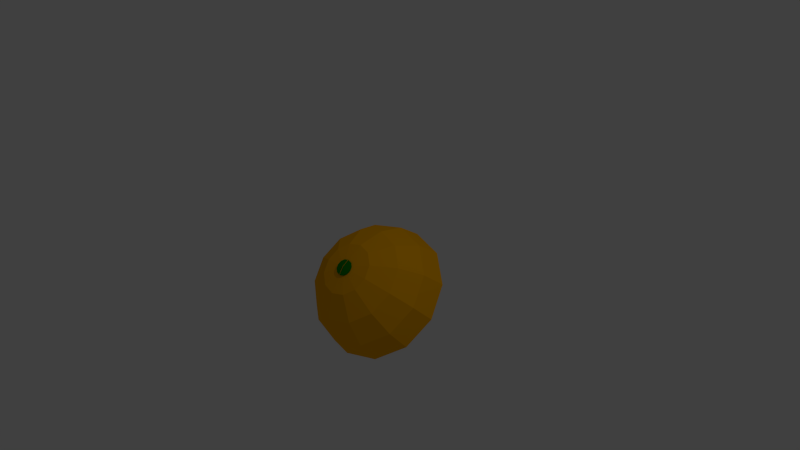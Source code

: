 # Source: orange.blend  (saved by Blender 2.74.0; exported with 4.5.12 LTS)
import bpy
from mathutils import Matrix  # noqa: F401  (used for matrix-valued properties, if any)

bpy.ops.wm.read_factory_settings(use_empty=True)
scene = bpy.context.scene
scene.name = 'Scene'

# ---- collections
col_collection_1 = bpy.data.collections.new('Collection 1'); scene.collection.children.link(col_collection_1)

# ---- materials (node trees are filled in below, after node groups)
mat_orangepeel = bpy.data.materials.new('OrangePeel')
mat_orangepeel.alpha_threshold = 0.0
mat_orangepeel.use_transparent_shadow = False
mat_orangepeel.diffuse_color = (1.0, 0.4445, 0.0, 1.0)
mat_orangepeel.roughness = 0.5
mat_orangerine = bpy.data.materials.new('OrangeRine')
mat_orangerine.alpha_threshold = 0.0
mat_orangerine.use_transparent_shadow = False
mat_orangerine.diffuse_color = (1.0, 0.6614, 0.2115, 1.0)
mat_orangerine.roughness = 0.5
mat_orangemeat = bpy.data.materials.new('OrangeMeat')
mat_orangemeat.alpha_threshold = 0.0
mat_orangemeat.use_transparent_shadow = False
mat_orangemeat.diffuse_color = (1.0, 0.5243, 0.006966, 1.0)
mat_orangemeat.roughness = 0.5
mat_orangestem = bpy.data.materials.new('OrangeStem')
mat_orangestem.alpha_threshold = 0.0
mat_orangestem.use_transparent_shadow = False
mat_orangestem.diffuse_color = (0.003058, 0.2266, 0.0, 1.0)
mat_orangestem.roughness = 0.5

# ---- material node trees

# ---- world
world_world = bpy.data.worlds.new('World'); scene.world = world_world
world_world.color = (0.05088, 0.05088, 0.05088)
world_world.use_sun_shadow = False
world_world.sun_shadow_jitter_overblur = 0.0
world_world.cycles.sampling_method = 'MANUAL'
world_world.cycles.sample_map_resolution = 256

# ---- cameras
cam_camera = bpy.data.cameras.new('Camera')
cam_camera.clip_end = 100.0
cam_camera.lens = 35.0
cam_camera.sensor_width = 32.0
cam_camera.sensor_height = 18.0
cam_camera.ortho_scale = 7.314
cam_camera.dof.focus_distance = 0.0
cam_camera.dof.aperture_fstop = 128.0

# ---- lights
light_lamp = bpy.data.lights.new('Lamp', 'POINT')
light_lamp.transmission_factor = 0.0
light_lamp.cutoff_distance = 30.0
light_lamp.energy = 100.0
light_lamp.shadow_buffer_clip_start = 1.001
light_lamp.shadow_soft_size = 0.1
light_lamp.shadow_maximum_resolution = 0.006
light_lamp.use_absolute_resolution = True
light_lamp.cycles.use_multiple_importance_sampling = False

# ---- meshes
me_sphere = bpy.data.meshes.new('Sphere')
me_sphere.from_pydata([(0.1751, 0.3034, -0.05431), (0.3236, 0.5605, -0.2527), (0.4228, 0.7324, -0.5497), (0.4577, 0.7927, -0.9), (0.3034, 0.1751, -0.05431), (0.5605, 0.3236, -0.2527), (0.7324, 0.4228, -0.5497), (0.7927, 0.4577, -0.9), (0.3503, -9.081e-10, -0.05431), (0.6473, -4.183e-08, -0.2527), (0.8457, -4.183e-08, -0.5497), (0.9154, -4.183e-08, -0.9), (0.4294, -0.7438, -0.9), (0.3967, -0.6872, -0.5713), (0.3034, -0.1751, -0.05431), (0.5605, -0.3236, -0.2527), (0.7324, -0.4228, -0.5497), (0.7927, -0.4577, -0.9), (0.3036, -0.5259, -0.2927), (0.1643, -0.2846, -0.1065), (0.7438, -0.4294, -0.9), (0.1751, -0.3034, -0.05431), (0.3236, -0.5605, -0.2527), (0.4228, -0.7324, -0.5497), (0.4577, -0.7927, -0.9), (0.6872, -0.3967, -0.5713), (0.5259, -0.3036, -0.2927), (0.2846, -0.1643, -0.1065), (0.8588, -3.925e-08, -0.9), (0.7935, -3.925e-08, -0.5713), (0.6073, -3.925e-08, -0.2927), (0.3287, -8.521e-10, -0.1065), (0.7438, 0.4294, -0.9), (0.6872, 0.3967, -0.5713), (0.5259, 0.3036, -0.2927), (0.2846, 0.1643, -0.1065), (0.4294, 0.7438, -0.9), (0.3967, 0.6872, -0.5713), (0.3036, 0.5259, -0.2927), (0.1643, 0.2846, -0.1065), (0.02933, -0.8238, -0.9), (0.4158, -0.7202, -0.9), (0.6987, -0.4373, -0.9), (0.02933, -0.0508, -0.9), (0.8316, -3.756e-08, -0.9), (0.7281, -0.3865, -0.9), (0.7281, 0.3865, -0.9), (0.05866, -2.235e-09, -0.9), (0.4158, 0.7202, -0.9), (0.6987, 0.4373, -0.9), (0.02933, 0.8238, -0.9), (0.02933, 0.0508, -0.9), (0.0542, 0.09387, -0.01681), (0.09387, 0.0542, -0.01681), (0.1084, -2.81e-10, -0.01681), (0.09387, -0.0542, -0.01681), (0.0542, -0.09387, -0.01681), (0.002615, 0.1084, 0.002912), (0.05681, 0.09387, 0.002912), (0.002615, -2.138e-08, 0.02447), (0.09649, 0.0542, 0.002912), (0.111, -2.81e-10, 0.002912), (0.09649, -0.0542, 0.002912), (0.05681, -0.09387, 0.002912), (0.002615, -0.1084, 0.002912), (0.0, 0.3503, -0.05431), (0.0, 0.6473, -0.2527), (0.0, 0.8457, -0.5497), (0.0, 0.9154, -0.9), (-0.1751, 0.3034, -0.05431), (-0.3236, 0.5605, -0.2527), (-0.4228, 0.7324, -0.5497), (-0.4577, 0.7927, -0.9), (-0.3034, 0.1751, -0.05431), (-0.5605, 0.3236, -0.2527), (-0.7324, 0.4228, -0.5497), (-0.7927, 0.4577, -0.9), (0.0, -0.8588, -0.9), (0.0, -0.7935, -0.5713), (0.0, -0.6073, -0.2927), (-0.3503, -9.081e-10, -0.05431), (-0.6473, -4.183e-08, -0.2527), (-0.8457, -4.183e-08, -0.5497), (-0.9154, -4.183e-08, -0.9), (0.0, -0.3287, -0.1065), (-0.4294, -0.7438, -0.9), (-0.3967, -0.6872, -0.5713), (-0.3034, -0.1751, -0.05431), (-0.5605, -0.3236, -0.2527), (-0.7324, -0.4228, -0.5497), (-0.7927, -0.4577, -0.9), (-0.3036, -0.5259, -0.2927), (-0.1643, -0.2846, -0.1065), (-0.7438, -0.4294, -0.9), (-0.1751, -0.3034, -0.05431), (-0.3236, -0.5605, -0.2527), (-0.4228, -0.7324, -0.5497), (-0.4577, -0.7927, -0.9), (-0.6872, -0.3967, -0.5713), (-0.5259, -0.3036, -0.2927), (-0.2846, -0.1643, -0.1065), (0.0, -0.3503, -0.05431), (0.0, -0.6473, -0.2527), (0.0, -0.8457, -0.5497), (0.0, -0.9154, -0.9), (-0.8588, -3.925e-08, -0.9), (-0.7935, -3.925e-08, -0.5713), (-0.6073, -3.925e-08, -0.2927), (-0.3287, -8.521e-10, -0.1065), (-0.7438, 0.4294, -0.9), (-0.6872, 0.3967, -0.5713), (-0.5259, 0.3036, -0.2927), (-0.2846, 0.1643, -0.1065), (0.0, -5.935e-08, -0.1138), (-0.4294, 0.7438, -0.9), (-0.3967, 0.6872, -0.5713), (-0.3036, 0.5259, -0.2927), (-0.1643, 0.2846, -0.1065), (0.0, 0.8588, -0.9), (0.0, 0.7263, -0.5991), (0.0, 0.5559, -0.3441), (0.0, 0.3009, -0.1737), (0.0, 0.0, -0.9), (-0.02933, -0.8238, -0.9), (-0.4158, -0.7202, -0.9), (-0.6987, -0.4373, -0.9), (-0.02933, -0.0508, -0.9), (-0.8316, -3.756e-08, -0.9), (-0.7281, -0.3865, -0.9), (-0.7281, 0.3865, -0.9), (-0.05866, -2.235e-09, -0.9), (-0.4158, 0.7202, -0.9), (-0.6987, 0.4373, -0.9), (-0.02933, 0.8238, -0.9), (-0.02933, 0.0508, -0.9), (0.0, 0.1084, -0.01681), (-0.0542, 0.09387, -0.01681), (0.0, -2.138e-08, 0.004755), (-0.09387, 0.0542, -0.01681), (-0.1084, -2.81e-10, -0.01681), (-0.09387, -0.0542, -0.01681), (-0.0542, -0.09387, -0.01681), (0.0, -0.1084, -0.01681), (-0.002615, 0.1084, 0.002912), (-0.05681, 0.09387, 0.002912), (-0.002615, -2.138e-08, 0.02447), (-0.09649, 0.0542, 0.002912), (-0.111, -2.81e-10, 0.002912), (-0.09649, -0.0542, 0.002912), (-0.05681, -0.09387, 0.002912), (-0.002615, -0.1084, 0.002912)], [], [(68, 67, 2, 3), (67, 66, 1, 2), (66, 65, 0, 1), (3, 2, 6, 7), (2, 1, 5, 6), (1, 0, 4, 5), (7, 6, 10, 11), (6, 5, 9, 10), (5, 4, 8, 9), (11, 10, 16, 17), (10, 9, 15, 16), (9, 8, 14, 15), (17, 16, 23, 24), (16, 15, 22, 23), (15, 14, 21, 22), (24, 23, 103, 104), (23, 22, 102, 103), (22, 21, 101, 102), (3, 36, 118, 68), (7, 32, 36, 3), (11, 28, 32, 7), (17, 20, 28, 11), (24, 12, 20, 17), (104, 77, 12, 24), (19, 84, 113), (27, 19, 113), (31, 27, 113), (35, 31, 113), (39, 35, 113), (121, 39, 113), (18, 79, 84, 19), (8, 4, 53, 54), (13, 78, 79, 18), (14, 8, 54, 55), (12, 77, 78, 13), (21, 14, 55, 56), (26, 18, 19, 27), (101, 21, 56, 142), (25, 13, 18, 26), (20, 12, 13, 25), (30, 26, 27, 31), (29, 25, 26, 30), (28, 20, 25, 29), (34, 30, 31, 35), (33, 29, 30, 34), (32, 28, 29, 33), (38, 34, 35, 39), (37, 33, 34, 38), (36, 32, 33, 37), (120, 38, 39, 121), (119, 37, 38, 120), (118, 36, 37, 119), (122, 32, 46, 47), (20, 122, 47, 45), (77, 122, 43, 40), (122, 20, 42, 43), (32, 122, 51, 49), (122, 118, 50, 51), (42, 41, 43), (41, 40, 43), (20, 12, 41, 42), (12, 77, 40, 41), (46, 44, 47), (44, 45, 47), (32, 28, 44, 46), (28, 20, 45, 44), (48, 49, 51), (50, 48, 51), (118, 36, 48, 50), (36, 32, 49, 48), (54, 53, 60, 61), (55, 54, 61, 62), (56, 55, 62, 63), (142, 56, 63, 64), (135, 137, 59, 57), (137, 142, 64, 59), (4, 0, 52, 53), (0, 65, 135, 52), (57, 59, 58), (58, 59, 60), (60, 59, 61), (61, 59, 62), (62, 59, 63), (63, 59, 64), (53, 52, 58, 60), (52, 135, 57, 58), (68, 72, 71, 67), (67, 71, 70, 66), (66, 70, 69, 65), (72, 76, 75, 71), (71, 75, 74, 70), (70, 74, 73, 69), (76, 83, 82, 75), (75, 82, 81, 74), (74, 81, 80, 73), (83, 90, 89, 82), (82, 89, 88, 81), (81, 88, 87, 80), (90, 97, 96, 89), (89, 96, 95, 88), (88, 95, 94, 87), (66, 65, 121, 120), (67, 66, 120, 119), (97, 104, 103, 96), (96, 103, 102, 95), (95, 102, 101, 94), (68, 67, 119, 118), (72, 68, 118, 114), (76, 72, 114, 109), (83, 76, 109, 105), (90, 83, 105, 93), (97, 90, 93, 85), (101, 102, 79, 84), (102, 103, 78, 79), (103, 104, 77, 78), (104, 97, 85, 77), (92, 113, 84), (100, 113, 92), (108, 113, 100), (112, 113, 108), (117, 113, 112), (121, 113, 117), (91, 92, 84, 79), (80, 139, 138, 73), (86, 91, 79, 78), (87, 140, 139, 80), (85, 86, 78, 77), (94, 141, 140, 87), (99, 100, 92, 91), (101, 142, 141, 94), (98, 99, 91, 86), (93, 98, 86, 85), (107, 108, 100, 99), (106, 107, 99, 98), (105, 106, 98, 93), (111, 112, 108, 107), (110, 111, 107, 106), (109, 110, 106, 105), (116, 117, 112, 111), (115, 116, 111, 110), (114, 115, 110, 109), (120, 121, 117, 116), (119, 120, 116, 115), (118, 119, 115, 114), (122, 130, 129, 109), (93, 128, 130, 122), (77, 123, 126, 122), (122, 126, 125, 93), (109, 132, 134, 122), (122, 134, 133, 118), (125, 126, 124), (124, 126, 123), (93, 125, 124, 85), (85, 124, 123, 77), (129, 130, 127), (127, 130, 128), (109, 129, 127, 105), (105, 127, 128, 93), (131, 134, 132), (133, 134, 131), (118, 133, 131, 114), (114, 131, 132, 109), (139, 147, 146, 138), (140, 148, 147, 139), (141, 149, 148, 140), (142, 150, 149, 141), (135, 143, 145, 137), (137, 145, 150, 142), (73, 138, 136, 69), (69, 136, 135, 65), (143, 144, 145), (144, 146, 145), (146, 147, 145), (147, 148, 145), (148, 149, 145), (149, 150, 145), (138, 146, 144, 136), (136, 144, 143, 135)])
me_sphere.polygons.foreach_set('material_index', [0, 0, 0, 0, 0, 0, 0, 0, 0, 0, 0, 0, 0, 0, 0, 0, 0, 0, 1, 1, 1, 1, 1, 1, 0, 0, 0, 0, 0, 0, 0, 0, 0, 0, 0, 0, 0, 0, 0, 0, 0, 0, 0, 0, 0, 0, 0, 0, 0, 0, 0, 0, 1, 1, 1, 1, 1, 1, 2, 2, 1, 1, 2, 2, 1, 1, 2, 2, 1, 1, 3, 3, 3, 3, 0, 0, 0, 0, 3, 3, 3, 3, 3, 3, 3, 3, 0, 0, 0, 0, 0, 0, 0, 0, 0, 0, 0, 0, 0, 0, 0, 1, 1, 0, 0, 0, 1, 1, 1, 1, 1, 1, 1, 1, 1, 1, 0, 0, 0, 0, 0, 0, 0, 0, 0, 0, 0, 0, 0, 0, 0, 0, 0, 0, 0, 0, 0, 0, 0, 0, 0, 0, 0, 0, 1, 1, 1, 1, 1, 1, 2, 2, 1, 1, 2, 2, 1, 1, 2, 2, 1, 1, 3, 3, 3, 3, 0, 0, 0, 0, 3, 3, 3, 3, 3, 3, 3, 3])
me_sphere.materials.append(mat_orangepeel)
me_sphere.materials.append(mat_orangerine)
me_sphere.materials.append(mat_orangemeat)
me_sphere.materials.append(mat_orangestem)
me_sphere.use_remesh_preserve_volume = False
me_sphere.use_remesh_preserve_attributes = False
me_sphere.use_mirror_vertex_groups = False
me_sphere.update()

# ---- objects
ob_sphere = bpy.data.objects.new('Sphere', me_sphere)
ob_lamp = bpy.data.objects.new('Lamp', light_lamp)
ob_camera = bpy.data.objects.new('Camera', cam_camera)

# ---- transforms, parenting, visibility, modifiers, constraints
ob_sphere.location = (0.0, -0.5, 0.0)
ob_sphere.rotation_euler = (0.7854, -0.0, 0.0)
ob_sphere.lineart.crease_threshold = 0.0
ob_lamp.location = (4.076, 1.005, 5.904)
ob_lamp.rotation_euler = (0.6503, 0.05522, 1.866)
ob_lamp.lock_rotations_4d = False
ob_lamp.empty_display_type = 'ARROWS'
ob_lamp.color = (0.0, 0.0, 0.0, 0.0)
ob_lamp.lineart.crease_threshold = 0.0
ob_camera.location = (7.481, -6.508, 5.344)
ob_camera.rotation_euler = (1.109, 0.01082, 0.8149)
ob_camera.lock_rotations_4d = False
ob_camera.empty_display_type = 'ARROWS'
ob_camera.color = (0.0, 0.0, 0.0, 0.0)
ob_camera.display_type = 'WIRE'
ob_camera.lineart.crease_threshold = 0.0

# ---- collection membership
col_collection_1.objects.link(ob_sphere)
col_collection_1.objects.link(ob_lamp)
col_collection_1.objects.link(ob_camera)

# ---- scene / render settings (as saved in the file)
scene.camera = ob_camera
scene.frame_start = 1; scene.frame_end = 250; scene.frame_set(1)
scene.render.engine = 'BLENDER_EEVEE_NEXT'
scene.render.resolution_percentage = 50
scene.render.dither_intensity = 0.0
scene.cycles.use_denoising = False
scene.cycles.samples = 10
scene.cycles.sampling_pattern = 'TABULATED_SOBOL'
scene.cycles.light_sampling_threshold = 0.0
scene.cycles.use_adaptive_sampling = False
scene.cycles.use_light_tree = False
scene.cycles.blur_glossy = 0.0
scene.cycles.pixel_filter_type = 'GAUSSIAN'
scene.cycles.sample_clamp_indirect = 0.0
scene.view_settings.view_transform = 'Standard'
bpy.context.view_layer.update()
